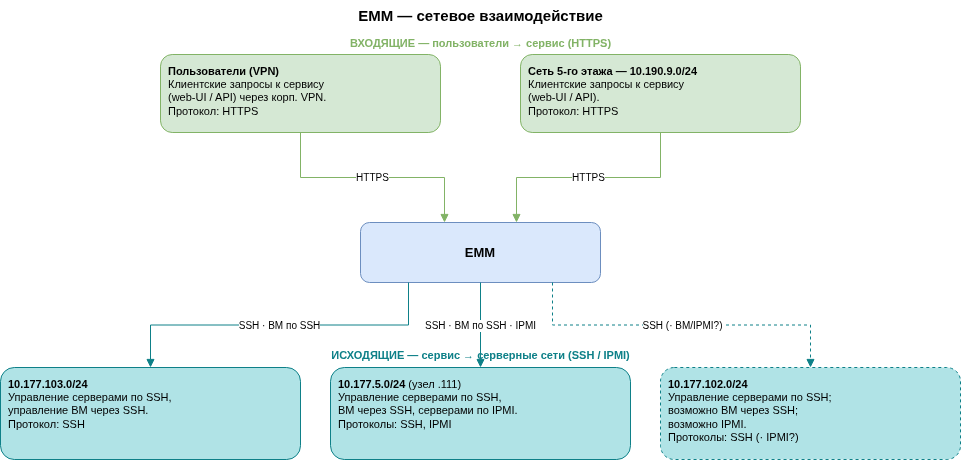

The diagram above was exported from draw.io. Its source (the exported page's mxGraphModel, read from the mxfile embedded in the PNG):
<mxGraphModel dx="1765" dy="1129" grid="1" gridSize="10" guides="1" tooltips="1" connect="1" arrows="1" fold="1" page="1" pageScale="1" pageWidth="1000" pageHeight="540" math="0" shadow="0">
  <root>
    <mxCell id="0" />
    <mxCell id="1" parent="0" />
    <mxCell id="title" value="EMM — сетевое взаимодействие" style="text;html=1;align=center;fontSize=15;fontStyle=1;" parent="1" vertex="1">
      <mxGeometry x="300" y="8" width="400" height="22" as="geometry" />
    </mxCell>
    <mxCell id="lbl_in" value="ВХОДЯЩИЕ — пользователи → сервис (HTTPS)" style="text;html=1;align=center;fontSize=11;fontStyle=1;fontColor=#82b366;" parent="1" vertex="1">
      <mxGeometry x="200" y="38" width="600" height="18" as="geometry" />
    </mxCell>
    <mxCell id="vpn" value="&lt;b&gt;Пользователи (VPN)&lt;/b&gt;&lt;br&gt;Клиентские запросы к сервису&lt;br&gt;(web-UI / API) через корп. VPN.&lt;br&gt;Протокол: HTTPS" style="rounded=1;whiteSpace=wrap;html=1;fillColor=#d5e8d4;strokeColor=#82b366;align=left;verticalAlign=top;spacingLeft=6;spacingTop=4;fontSize=11;" parent="1" vertex="1">
      <mxGeometry x="180" y="62" width="280" height="78" as="geometry" />
    </mxCell>
    <mxCell id="floor5" value="&lt;b&gt;Сеть 5-го этажа — 10.190.9.0/24&lt;/b&gt;&lt;br&gt;Клиентские запросы к сервису&lt;br&gt;(web-UI / API).&lt;br&gt;Протокол: HTTPS" style="rounded=1;whiteSpace=wrap;html=1;fillColor=#d5e8d4;strokeColor=#82b366;align=left;verticalAlign=top;spacingLeft=6;spacingTop=4;fontSize=11;" parent="1" vertex="1">
      <mxGeometry x="540" y="62" width="280" height="78" as="geometry" />
    </mxCell>
    <mxCell id="sys" value="&lt;b&gt;EMM&lt;/b&gt;" style="rounded=1;whiteSpace=wrap;html=1;fillColor=#dae8fc;strokeColor=#6c8ebf;fontSize=13;" parent="1" vertex="1">
      <mxGeometry x="380" y="230" width="240" height="60" as="geometry" />
    </mxCell>
    <mxCell id="lbl_out" value="ИСХОДЯЩИЕ — сервис → серверные сети (SSH / IPMI)" style="text;html=1;align=center;fontSize=11;fontStyle=1;fontColor=#0e8088;" parent="1" vertex="1">
      <mxGeometry x="200" y="350" width="600" height="18" as="geometry" />
    </mxCell>
    <mxCell id="net103" value="&lt;b&gt;10.177.103.0/24&lt;/b&gt;&lt;br&gt;Управление серверами по SSH,&lt;br&gt;управление ВМ через SSH.&lt;br&gt;Протокол: SSH" style="rounded=1;whiteSpace=wrap;html=1;fillColor=#b0e3e6;strokeColor=#0e8088;align=left;verticalAlign=top;spacingLeft=6;spacingTop=4;fontSize=11;" parent="1" vertex="1">
      <mxGeometry x="20" y="375" width="300" height="92" as="geometry" />
    </mxCell>
    <mxCell id="net5" value="&lt;b&gt;10.177.5.0/24&lt;/b&gt; (узел .111)&lt;br&gt;Управление серверами по SSH,&lt;br&gt;ВМ через SSH, серверами по IPMI.&lt;br&gt;Протоколы: SSH, IPMI" style="rounded=1;whiteSpace=wrap;html=1;fillColor=#b0e3e6;strokeColor=#0e8088;align=left;verticalAlign=top;spacingLeft=6;spacingTop=4;fontSize=11;" parent="1" vertex="1">
      <mxGeometry x="350" y="375" width="300" height="92" as="geometry" />
    </mxCell>
    <mxCell id="net102" value="&lt;b&gt;10.177.102.0/24&lt;/b&gt;&lt;br&gt;Управление серверами по SSH;&lt;br&gt;возможно ВМ через SSH;&lt;br&gt;возможно IPMI.&lt;br&gt;Протоколы: SSH (· IPMI?)" style="rounded=1;whiteSpace=wrap;html=1;fillColor=#b0e3e6;strokeColor=#0e8088;align=left;verticalAlign=top;spacingLeft=6;spacingTop=4;fontSize=11;dashed=1;" parent="1" vertex="1">
      <mxGeometry x="680" y="375" width="300" height="92" as="geometry" />
    </mxCell>
    <mxCell id="e_vpn" value="HTTPS" style="edgeStyle=orthogonalEdgeStyle;rounded=0;html=1;exitX=0.5;exitY=1;exitDx=0;exitDy=0;entryX=0.35;entryY=0;entryDx=0;entryDy=0;strokeColor=#82b366;fontSize=10;endArrow=block;" parent="1" source="vpn" target="sys" edge="1">
      <mxGeometry relative="1" as="geometry" />
    </mxCell>
    <mxCell id="e_floor5" value="HTTPS" style="edgeStyle=orthogonalEdgeStyle;rounded=0;html=1;exitX=0.5;exitY=1;exitDx=0;exitDy=0;entryX=0.65;entryY=0;entryDx=0;entryDy=0;strokeColor=#82b366;fontSize=10;endArrow=block;" parent="1" source="floor5" target="sys" edge="1">
      <mxGeometry relative="1" as="geometry" />
    </mxCell>
    <mxCell id="e_net103" value="SSH · ВМ по SSH" style="edgeStyle=orthogonalEdgeStyle;rounded=0;html=1;exitX=0.2;exitY=1;exitDx=0;exitDy=0;entryX=0.5;entryY=0;entryDx=0;entryDy=0;strokeColor=#0e8088;fontSize=10;endArrow=block;" parent="1" source="sys" target="net103" edge="1">
      <mxGeometry relative="1" as="geometry" />
    </mxCell>
    <mxCell id="e_net5" value="SSH · ВМ по SSH · IPMI" style="edgeStyle=orthogonalEdgeStyle;rounded=0;html=1;exitX=0.5;exitY=1;exitDx=0;exitDy=0;entryX=0.5;entryY=0;entryDx=0;entryDy=0;strokeColor=#0e8088;fontSize=10;endArrow=block;" parent="1" source="sys" target="net5" edge="1">
      <mxGeometry relative="1" as="geometry" />
    </mxCell>
    <mxCell id="e_net102" value="SSH (· ВМ/IPMI?)" style="edgeStyle=orthogonalEdgeStyle;rounded=0;html=1;exitX=0.8;exitY=1;exitDx=0;exitDy=0;entryX=0.5;entryY=0;entryDx=0;entryDy=0;strokeColor=#0e8088;fontSize=10;endArrow=block;dashed=1;" parent="1" source="sys" target="net102" edge="1">
      <mxGeometry relative="1" as="geometry" />
    </mxCell>
  </root>
</mxGraphModel>